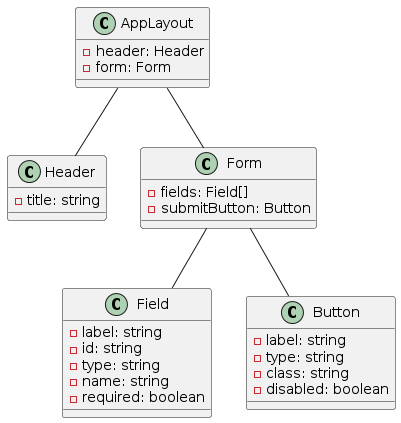

The diagram above was rendered by PlantUML. Its source (embedded in the PNG):
@startuml
class AppLayout {
    -header: Header
    -form: Form
}

class Header {
    -title: string
}

class Form {
    -fields: Field[]
    -submitButton: Button
}

class Field {
    -label: string
    -id: string
    -type: string
    -name: string
    -required: boolean
}

class Button {
    -label: string
    -type: string
    -class: string
    -disabled: boolean
}

AppLayout -- Header
AppLayout -- Form
Form -- Field
Form -- Button
@enduml